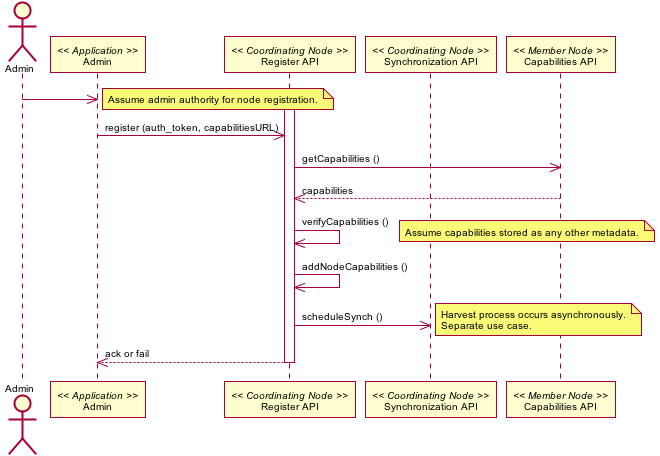

The diagram above was rendered by PlantUML. Its source (embedded in the PNG):
@startuml images/03_interaction.png
skinparam activityFontColor black
skinparam activityFontSize 10
skinparam activityFontName arial
skinparam activityArrowFontColor black
skinparam activityArrowFontSize 10
skinparam activityArrowFontName arial
skinparam classArrowFontColor black
skinparam classArrowFontSize 10
skinparam classArrowFontName arial
skinparam classAttributeFontColor black
skinparam classAttributeFontSize 10
skinparam classAttributeFontName arial
skinparam classFontColor black
skinparam classFontSize 10
skinparam classFontName arial
skinparam componentFontColor black
skinparam componentFontSize 10
skinparam componentFontName arial
skinparam componentArrowFontColor black
skinparam componentArrowFontSize 10
skinparam componentArrowFontName arial
skinparam noteFontColor black
skinparam noteFontSize 10
skinparam noteFontName arial
skinparam packageFontColor black
skinparam packageFontSize 10
skinparam packageFontName arial
skinparam sequenceActorFontColor black
skinparam sequenceActorFontSize 10
skinparam sequenceActorFontName arial
skinparam sequenceArrowFontColor black
skinparam sequenceArrowFontSize 10
skinparam sequenceArrowFontName arial
skinparam sequenceGroupingFontColor black
skinparam sequenceGroupingFontSize 10
skinparam sequenceGroupingFontName arial
skinparam sequenceGroupingHeaderFontColor black
skinparam sequenceGroupingHeaderFontSize 10
skinparam sequenceGroupingHeaderFontName arial
skinparam sequenceParticipantFontColor black
skinparam sequenceParticipantFontSize 10
skinparam sequenceParticipantFontName arial
skinparam sequenceTitleFontColor black
skinparam sequenceTitleFontSize 10
skinparam sequenceTitleFontName arial
skinparam titleFontColor black
skinparam titleFontSize 10
skinparam titleFontName arial
skinparam usecaseFontColor black
skinparam usecaseFontSize 10
skinparam usecaseFontName arial
skinparam usecaseActorFontColor black
skinparam usecaseActorFontSize 10
skinparam usecaseActorFontName arial
skinparam usecaseArrowFontColor black
skinparam usecaseArrowFontSize 10
skinparam usecaseArrowFontName arial
skinparam activityFontColor black
skinparam activityFontSize 10
skinparam activityFontName arial
skinparam activityArrowFontColor black
skinparam activityArrowFontSize 10
skinparam activityArrowFontName arial
skinparam classArrowFontColor black
skinparam classArrowFontSize 10
skinparam classArrowFontName arial
skinparam classAttributeFontColor black
skinparam classAttributeFontSize 10
skinparam classAttributeFontName arial
skinparam classFontColor black
skinparam classFontSize 10
skinparam classFontName arial
skinparam componentFontColor black
skinparam componentFontSize 10
skinparam componentFontName arial
skinparam componentArrowFontColor black
skinparam componentArrowFontSize 10
skinparam componentArrowFontName arial
skinparam noteFontColor black
skinparam noteFontSize 10
skinparam noteFontName arial
skinparam packageFontColor black
skinparam packageFontSize 10
skinparam packageFontName arial
skinparam sequenceActorFontColor black
skinparam sequenceActorFontSize 10
skinparam sequenceActorFontName arial
skinparam sequenceArrowFontColor black
skinparam sequenceArrowFontSize 10
skinparam sequenceArrowFontName arial
skinparam sequenceGroupingFontColor black
skinparam sequenceGroupingFontSize 10
skinparam sequenceGroupingFontName arial
skinparam sequenceGroupingHeaderFontColor black
skinparam sequenceGroupingHeaderFontSize 10
skinparam sequenceGroupingHeaderFontName arial
skinparam sequenceParticipantFontColor black
skinparam sequenceParticipantFontSize 10
skinparam sequenceParticipantFontName arial
skinparam sequenceTitleFontColor black
skinparam sequenceTitleFontSize 10
skinparam sequenceTitleFontName arial
skinparam titleFontColor black
skinparam titleFontSize 10
skinparam titleFontName arial
skinparam usecaseFontColor black
skinparam usecaseFontSize 10
skinparam usecaseFontName arial
skinparam usecaseActorFontColor black
skinparam usecaseActorFontSize 10
skinparam usecaseActorFontName arial
skinparam usecaseArrowFontColor black
skinparam usecaseArrowFontSize 10
skinparam usecaseArrowFontName arial
actor Admin
participant "Admin" as app_admin << Application >>
Admin -> app_admin
note right
Assume admin authority for node registration.
end note
participant "Register API" as c_reg << Coordinating Node >>
participant "Synchronization API" as c_sync << Coordinating Node >>
activate c_reg
app_admin -> c_reg: register (auth_token, capabilitiesURL)
participant "Capabilities API" as m_cap << Member Node >>
c_reg -> m_cap: getCapabilities ()
c_reg <-- m_cap: capabilities
c_reg -> c_reg: verifyCapabilities ()
note right
Assume capabilities stored as any other metadata.
end note
c_reg -> c_reg: addNodeCapabilities ()
c_reg -> c_sync: scheduleSynch ()
note right
Harvest process occurs asynchronously.
Separate use case.
end note
app_admin <-- c_reg: ack or fail
deactivate c_reg
@enduml